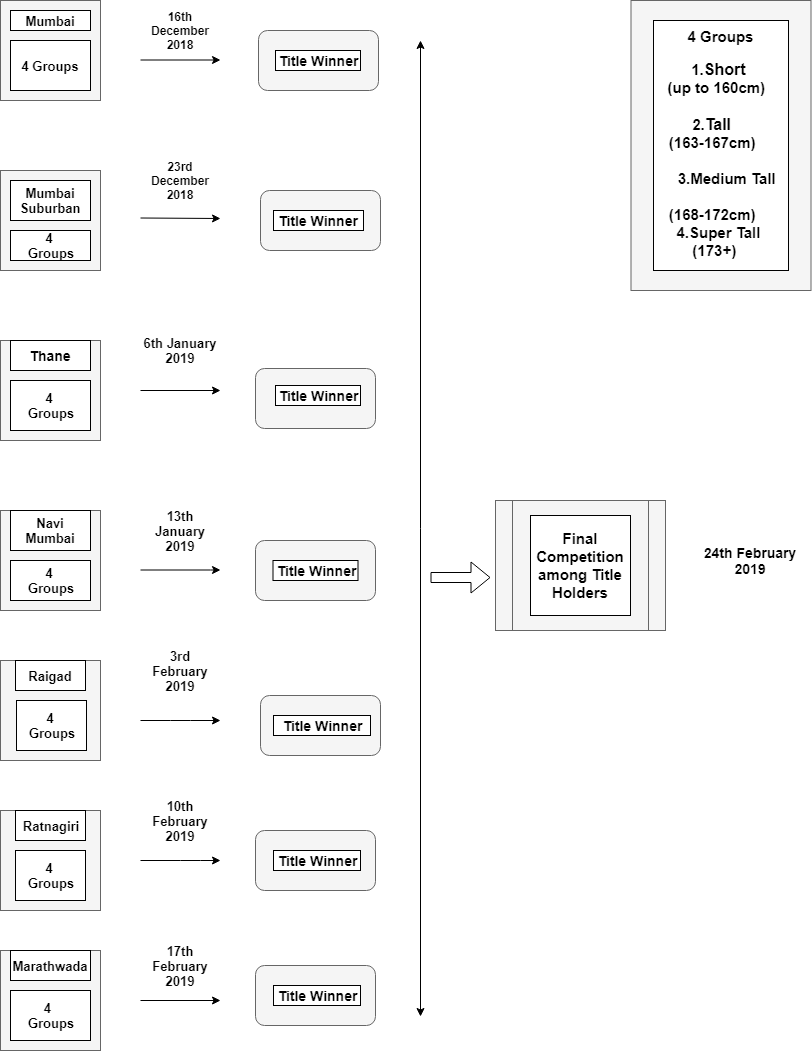

The diagram above was exported from draw.io. Its source (the exported page's mxGraphModel, read from the mxfile embedded in the PNG):
<mxGraphModel dx="872" dy="413" grid="1" gridSize="10" guides="1" tooltips="1" connect="1" arrows="0" fold="1" page="1" pageScale="1" pageWidth="850" pageHeight="1100" math="0" shadow="0">
  <root>
    <mxCell id="0" />
    <mxCell id="1" parent="0" />
    <mxCell id="7" value="" style="whiteSpace=wrap;html=1;aspect=fixed;fillColor=#f5f5f5;strokeColor=#666666;fontColor=#333333;" vertex="1" parent="1">
      <mxGeometry x="20" y="40" width="100" height="100" as="geometry" />
    </mxCell>
    <mxCell id="8" value="" style="whiteSpace=wrap;html=1;aspect=fixed;fillColor=#f5f5f5;strokeColor=#666666;fontColor=#333333;" vertex="1" parent="1">
      <mxGeometry x="20" y="210" width="100" height="100" as="geometry" />
    </mxCell>
    <mxCell id="9" value="" style="whiteSpace=wrap;html=1;aspect=fixed;fillColor=#f5f5f5;strokeColor=#666666;fontColor=#333333;" vertex="1" parent="1">
      <mxGeometry x="20" y="380" width="100" height="100" as="geometry" />
    </mxCell>
    <mxCell id="10" value="" style="whiteSpace=wrap;html=1;aspect=fixed;fillColor=#f5f5f5;strokeColor=#666666;fontColor=#333333;" vertex="1" parent="1">
      <mxGeometry x="20" y="550" width="100" height="100" as="geometry" />
    </mxCell>
    <mxCell id="11" value="" style="whiteSpace=wrap;html=1;aspect=fixed;fillColor=#f5f5f5;strokeColor=#666666;fontColor=#333333;" vertex="1" parent="1">
      <mxGeometry x="20" y="700" width="100" height="100" as="geometry" />
    </mxCell>
    <mxCell id="12" value="" style="whiteSpace=wrap;html=1;aspect=fixed;fillColor=#f5f5f5;strokeColor=#666666;fontColor=#333333;" vertex="1" parent="1">
      <mxGeometry x="20" y="850" width="100" height="100" as="geometry" />
    </mxCell>
    <mxCell id="13" value="" style="whiteSpace=wrap;html=1;aspect=fixed;fillColor=#f5f5f5;strokeColor=#666666;fontColor=#333333;" vertex="1" parent="1">
      <mxGeometry x="20" y="990" width="100" height="100" as="geometry" />
    </mxCell>
    <mxCell id="15" value="&lt;b&gt;&lt;font style=&quot;font-size: 13px&quot;&gt;4 Groups&lt;/font&gt;&lt;/b&gt;" style="text;html=1;strokeColor=#000000;fillColor=#ffffff;align=center;verticalAlign=middle;whiteSpace=wrap;rounded=0;" vertex="1" parent="1">
      <mxGeometry x="30" y="80" width="80" height="50" as="geometry" />
    </mxCell>
    <mxCell id="16" value="&lt;b&gt;&lt;font style=&quot;font-size: 13px&quot;&gt;Mumbai&lt;/font&gt;&lt;/b&gt;" style="text;html=1;strokeColor=#000000;fillColor=#ffffff;align=center;verticalAlign=middle;whiteSpace=wrap;rounded=0;" vertex="1" parent="1">
      <mxGeometry x="30" y="50" width="80" height="20" as="geometry" />
    </mxCell>
    <mxCell id="17" value="&lt;b&gt;&lt;font style=&quot;font-size: 13px&quot;&gt;Mumbai Suburban&lt;/font&gt;&lt;/b&gt;" style="text;html=1;strokeColor=#000000;fillColor=#ffffff;align=center;verticalAlign=middle;whiteSpace=wrap;rounded=0;" vertex="1" parent="1">
      <mxGeometry x="30" y="220" width="80" height="40" as="geometry" />
    </mxCell>
    <mxCell id="18" value="&lt;b&gt;&lt;font style=&quot;font-size: 13px&quot;&gt;4 &lt;br&gt;Groups&lt;/font&gt;&lt;/b&gt;" style="text;html=1;strokeColor=#000000;fillColor=#ffffff;align=center;verticalAlign=middle;whiteSpace=wrap;rounded=0;" vertex="1" parent="1">
      <mxGeometry x="30" y="270" width="80" height="30" as="geometry" />
    </mxCell>
    <mxCell id="19" value="&lt;b&gt;&lt;font style=&quot;font-size: 14px&quot;&gt;Thane&lt;/font&gt;&lt;/b&gt;" style="text;html=1;strokeColor=#000000;fillColor=#ffffff;align=center;verticalAlign=middle;whiteSpace=wrap;rounded=0;" vertex="1" parent="1">
      <mxGeometry x="30" y="380" width="80" height="30" as="geometry" />
    </mxCell>
    <mxCell id="20" value="&lt;b&gt;&lt;font style=&quot;font-size: 13px&quot;&gt;4 &lt;br&gt;Groups&lt;/font&gt;&lt;/b&gt;" style="text;html=1;strokeColor=#000000;fillColor=#ffffff;align=center;verticalAlign=middle;whiteSpace=wrap;rounded=0;" vertex="1" parent="1">
      <mxGeometry x="30" y="420" width="80" height="50" as="geometry" />
    </mxCell>
    <mxCell id="21" value="&lt;b&gt;&lt;font style=&quot;font-size: 13px&quot;&gt;Navi Mumbai&lt;/font&gt;&lt;/b&gt;" style="text;html=1;strokeColor=#000000;fillColor=#ffffff;align=center;verticalAlign=middle;whiteSpace=wrap;rounded=0;" vertex="1" parent="1">
      <mxGeometry x="30" y="550" width="80" height="40" as="geometry" />
    </mxCell>
    <mxCell id="22" value="&lt;b&gt;&lt;font style=&quot;font-size: 13px&quot;&gt;4 &lt;br&gt;Groups&lt;br&gt;&lt;/font&gt;&lt;/b&gt;" style="text;html=1;strokeColor=#000000;fillColor=#ffffff;align=center;verticalAlign=middle;whiteSpace=wrap;rounded=0;" vertex="1" parent="1">
      <mxGeometry x="30" y="600" width="80" height="40" as="geometry" />
    </mxCell>
    <mxCell id="23" value="&lt;b&gt;&lt;font style=&quot;font-size: 13px&quot;&gt;Raigad&lt;/font&gt;&lt;/b&gt;" style="text;html=1;strokeColor=#000000;fillColor=#ffffff;align=center;verticalAlign=middle;whiteSpace=wrap;rounded=0;" vertex="1" parent="1">
      <mxGeometry x="35" y="700" width="70" height="30" as="geometry" />
    </mxCell>
    <mxCell id="24" value="&lt;b&gt;&lt;font style=&quot;font-size: 13px&quot;&gt;4 &lt;br&gt;Groups&lt;/font&gt;&lt;/b&gt;" style="text;html=1;strokeColor=#000000;fillColor=#ffffff;align=center;verticalAlign=middle;whiteSpace=wrap;rounded=0;" vertex="1" parent="1">
      <mxGeometry x="36" y="740" width="70" height="50" as="geometry" />
    </mxCell>
    <mxCell id="25" value="&lt;b&gt;&lt;font style=&quot;font-size: 13px&quot;&gt;Ratnagiri&lt;/font&gt;&lt;/b&gt;" style="text;html=1;strokeColor=#000000;fillColor=#ffffff;align=center;verticalAlign=middle;whiteSpace=wrap;rounded=0;" vertex="1" parent="1">
      <mxGeometry x="35" y="850" width="70" height="30" as="geometry" />
    </mxCell>
    <mxCell id="26" value="&lt;b&gt;&lt;font style=&quot;font-size: 13px&quot;&gt;4 &lt;br&gt;Groups&lt;/font&gt;&lt;/b&gt;" style="text;html=1;strokeColor=#000000;fillColor=#ffffff;align=center;verticalAlign=middle;whiteSpace=wrap;rounded=0;" vertex="1" parent="1">
      <mxGeometry x="35" y="890" width="70" height="50" as="geometry" />
    </mxCell>
    <mxCell id="27" value="&lt;b&gt;&lt;font style=&quot;font-size: 13px&quot;&gt;Marathwada&lt;/font&gt;&lt;/b&gt;" style="text;html=1;strokeColor=#000000;fillColor=#ffffff;align=center;verticalAlign=middle;whiteSpace=wrap;rounded=0;" vertex="1" parent="1">
      <mxGeometry x="30" y="990" width="80" height="30" as="geometry" />
    </mxCell>
    <mxCell id="28" value="&lt;b style=&quot;font-size: 13px&quot;&gt;4&amp;nbsp; &lt;br&gt;Groups&lt;br&gt;&lt;/b&gt;" style="text;html=1;strokeColor=#000000;fillColor=#ffffff;align=center;verticalAlign=middle;whiteSpace=wrap;rounded=0;" vertex="1" parent="1">
      <mxGeometry x="30" y="1030" width="80" height="50" as="geometry" />
    </mxCell>
    <mxCell id="30" value="" style="endArrow=classic;html=1;" edge="1" parent="1">
      <mxGeometry width="50" height="50" relative="1" as="geometry">
        <mxPoint x="160" y="1040" as="sourcePoint" />
        <mxPoint x="240" y="1040" as="targetPoint" />
        <Array as="points" />
      </mxGeometry>
    </mxCell>
    <mxCell id="31" value="&lt;b&gt;&lt;font style=&quot;font-size: 13px&quot;&gt;Title Winner&lt;/font&gt;&lt;/b&gt;" style="text;html=1;strokeColor=none;fillColor=none;align=center;verticalAlign=middle;whiteSpace=wrap;rounded=0;" vertex="1" parent="1">
      <mxGeometry x="262.5" y="1025" width="115" height="20" as="geometry" />
    </mxCell>
    <mxCell id="32" value="" style="endArrow=classic;html=1;" edge="1" parent="1">
      <mxGeometry width="50" height="50" relative="1" as="geometry">
        <mxPoint x="160" y="900" as="sourcePoint" />
        <mxPoint x="240" y="900" as="targetPoint" />
        <Array as="points">
          <mxPoint x="210" y="900" />
        </Array>
      </mxGeometry>
    </mxCell>
    <mxCell id="34" value="" style="endArrow=classic;html=1;" edge="1" parent="1">
      <mxGeometry width="50" height="50" relative="1" as="geometry">
        <mxPoint x="160" y="760" as="sourcePoint" />
        <mxPoint x="240" y="760" as="targetPoint" />
        <Array as="points">
          <mxPoint x="200" y="760" />
        </Array>
      </mxGeometry>
    </mxCell>
    <mxCell id="36" value="&lt;b&gt;&lt;font style=&quot;font-size: 13px&quot;&gt;Title Winner&lt;/font&gt;&lt;/b&gt;" style="text;html=1;strokeColor=none;fillColor=none;align=center;verticalAlign=middle;whiteSpace=wrap;rounded=0;" vertex="1" parent="1">
      <mxGeometry x="278" y="750" width="93" height="20" as="geometry" />
    </mxCell>
    <mxCell id="37" value="" style="endArrow=classic;html=1;" edge="1" parent="1">
      <mxGeometry width="50" height="50" relative="1" as="geometry">
        <mxPoint x="160" y="609.5" as="sourcePoint" />
        <mxPoint x="240" y="609.5" as="targetPoint" />
        <Array as="points">
          <mxPoint x="240" y="609.5" />
        </Array>
      </mxGeometry>
    </mxCell>
    <mxCell id="38" value="&lt;b&gt;&lt;font style=&quot;font-size: 13px&quot;&gt;Title Winner&lt;/font&gt;&lt;/b&gt;" style="text;html=1;strokeColor=none;fillColor=none;align=center;verticalAlign=middle;whiteSpace=wrap;rounded=0;" vertex="1" parent="1">
      <mxGeometry x="275" y="600" width="80" height="20" as="geometry" />
    </mxCell>
    <mxCell id="40" value="" style="endArrow=classic;html=1;" edge="1" parent="1">
      <mxGeometry width="50" height="50" relative="1" as="geometry">
        <mxPoint x="160" y="430" as="sourcePoint" />
        <mxPoint x="240" y="430" as="targetPoint" />
      </mxGeometry>
    </mxCell>
    <mxCell id="41" value="&lt;b&gt;&lt;font style=&quot;font-size: 13px&quot;&gt;Title Winner&lt;/font&gt;&lt;/b&gt;" style="text;html=1;strokeColor=none;fillColor=none;align=center;verticalAlign=middle;whiteSpace=wrap;rounded=0;" vertex="1" parent="1">
      <mxGeometry x="278" y="420" width="93" height="20" as="geometry" />
    </mxCell>
    <mxCell id="42" value="" style="endArrow=classic;html=1;" edge="1" parent="1">
      <mxGeometry width="50" height="50" relative="1" as="geometry">
        <mxPoint x="160" y="257.5" as="sourcePoint" />
        <mxPoint x="240" y="258" as="targetPoint" />
      </mxGeometry>
    </mxCell>
    <mxCell id="43" value="&lt;b&gt;&lt;font style=&quot;font-size: 13px&quot;&gt;Title Winner&lt;/font&gt;&lt;/b&gt;" style="text;html=1;strokeColor=none;fillColor=none;align=center;verticalAlign=middle;whiteSpace=wrap;rounded=0;" vertex="1" parent="1">
      <mxGeometry x="280" y="250" width="90" height="20" as="geometry" />
    </mxCell>
    <mxCell id="44" value="" style="endArrow=classic;html=1;" edge="1" parent="1">
      <mxGeometry width="50" height="50" relative="1" as="geometry">
        <mxPoint x="160" y="99.5" as="sourcePoint" />
        <mxPoint x="240" y="99.5" as="targetPoint" />
      </mxGeometry>
    </mxCell>
    <mxCell id="45" value="&lt;b&gt;&lt;font style=&quot;font-size: 13px&quot;&gt;Title Winner&lt;/font&gt;&lt;/b&gt;" style="text;html=1;strokeColor=none;fillColor=none;align=center;verticalAlign=middle;whiteSpace=wrap;rounded=0;" vertex="1" parent="1">
      <mxGeometry x="280" y="90" width="80" height="20" as="geometry" />
    </mxCell>
    <mxCell id="47" value="" style="endArrow=classic;startArrow=classic;html=1;" edge="1" parent="1">
      <mxGeometry width="50" height="50" relative="1" as="geometry">
        <mxPoint x="440" y="1056" as="sourcePoint" />
        <mxPoint x="440" y="80" as="targetPoint" />
      </mxGeometry>
    </mxCell>
    <mxCell id="48" value="" style="shape=process;whiteSpace=wrap;html=1;backgroundOutline=1;fillColor=#f5f5f5;strokeColor=#666666;fontColor=#333333;" vertex="1" parent="1">
      <mxGeometry x="515" y="540" width="170" height="130" as="geometry" />
    </mxCell>
    <mxCell id="49" value="&lt;b&gt;&lt;font style=&quot;font-size: 15px&quot;&gt;Final Competition among Title Holders&lt;/font&gt;&lt;/b&gt;" style="text;html=1;strokeColor=#000000;fillColor=#ffffff;align=center;verticalAlign=middle;whiteSpace=wrap;rounded=0;" vertex="1" parent="1">
      <mxGeometry x="550" y="555" width="100" height="100" as="geometry" />
    </mxCell>
    <mxCell id="51" value="" style="text;html=1;strokeColor=#666666;fillColor=#f5f5f5;align=center;verticalAlign=middle;whiteSpace=wrap;rounded=0;fontColor=#333333;" vertex="1" parent="1">
      <mxGeometry x="650.5" y="40" width="180" height="290" as="geometry" />
    </mxCell>
    <mxCell id="53" value="&lt;b&gt;16th December 2018&lt;/b&gt;" style="text;html=1;strokeColor=none;fillColor=none;align=center;verticalAlign=middle;whiteSpace=wrap;rounded=0;" vertex="1" parent="1">
      <mxGeometry x="160" y="60" width="80" height="20" as="geometry" />
    </mxCell>
    <mxCell id="54" value="&lt;b&gt;23rd December 2018&lt;/b&gt;" style="text;html=1;strokeColor=none;fillColor=none;align=center;verticalAlign=middle;whiteSpace=wrap;rounded=0;" vertex="1" parent="1">
      <mxGeometry x="160" y="210" width="80" height="20" as="geometry" />
    </mxCell>
    <mxCell id="55" value="&lt;b&gt;&lt;font style=&quot;font-size: 13px&quot;&gt;6th January 2019&lt;/font&gt;&lt;/b&gt;" style="text;html=1;strokeColor=none;fillColor=none;align=center;verticalAlign=middle;whiteSpace=wrap;rounded=0;" vertex="1" parent="1">
      <mxGeometry x="160" y="380" width="80" height="20" as="geometry" />
    </mxCell>
    <mxCell id="56" value="&lt;b&gt;&lt;font style=&quot;font-size: 13px&quot;&gt;13th January 2019&lt;/font&gt;&lt;/b&gt;" style="text;html=1;strokeColor=none;fillColor=none;align=center;verticalAlign=middle;whiteSpace=wrap;rounded=0;" vertex="1" parent="1">
      <mxGeometry x="160" y="560" width="80" height="20" as="geometry" />
    </mxCell>
    <mxCell id="59" value="&lt;b&gt;&lt;font style=&quot;font-size: 13px&quot;&gt;3rd February 2019&lt;/font&gt;&lt;/b&gt;" style="text;html=1;strokeColor=none;fillColor=none;align=center;verticalAlign=middle;whiteSpace=wrap;rounded=0;" vertex="1" parent="1">
      <mxGeometry x="160" y="700" width="80" height="20" as="geometry" />
    </mxCell>
    <mxCell id="62" value="&lt;b&gt;&lt;font style=&quot;font-size: 13px&quot;&gt;10th February 2019&lt;/font&gt;&lt;/b&gt;" style="text;html=1;strokeColor=none;fillColor=none;align=center;verticalAlign=middle;whiteSpace=wrap;rounded=0;" vertex="1" parent="1">
      <mxGeometry x="160" y="850" width="80" height="20" as="geometry" />
    </mxCell>
    <mxCell id="63" value="&lt;b&gt;&lt;font style=&quot;font-size: 13px&quot;&gt;17th February 2019&lt;/font&gt;&lt;/b&gt;" style="text;html=1;strokeColor=none;fillColor=none;align=center;verticalAlign=middle;whiteSpace=wrap;rounded=0;" vertex="1" parent="1">
      <mxGeometry x="160" y="995" width="80" height="20" as="geometry" />
    </mxCell>
    <mxCell id="64" value="&lt;b&gt;&lt;font style=&quot;font-size: 14px&quot;&gt;24th February 2019&lt;/font&gt;&lt;/b&gt;" style="text;html=1;strokeColor=none;fillColor=none;align=center;verticalAlign=middle;whiteSpace=wrap;rounded=0;" vertex="1" parent="1">
      <mxGeometry x="720" y="585" width="100" height="30" as="geometry" />
    </mxCell>
    <mxCell id="70" value="" style="rounded=1;whiteSpace=wrap;html=1;fillColor=#f5f5f5;strokeColor=#666666;fontColor=#333333;" vertex="1" parent="1">
      <mxGeometry x="275" y="1005" width="120" height="60" as="geometry" />
    </mxCell>
    <mxCell id="71" value="" style="rounded=1;whiteSpace=wrap;html=1;fillColor=#f5f5f5;strokeColor=#666666;fontColor=#333333;" vertex="1" parent="1">
      <mxGeometry x="275" y="870" width="120" height="60" as="geometry" />
    </mxCell>
    <mxCell id="72" value="" style="rounded=1;whiteSpace=wrap;html=1;fillColor=#f5f5f5;strokeColor=#666666;fontColor=#333333;" vertex="1" parent="1">
      <mxGeometry x="280" y="735" width="120" height="60" as="geometry" />
    </mxCell>
    <mxCell id="73" value="" style="rounded=1;whiteSpace=wrap;html=1;fillColor=#f5f5f5;strokeColor=#666666;fontColor=#333333;" vertex="1" parent="1">
      <mxGeometry x="275" y="580" width="120" height="60" as="geometry" />
    </mxCell>
    <mxCell id="74" value="" style="rounded=1;whiteSpace=wrap;html=1;fillColor=#f5f5f5;strokeColor=#666666;fontColor=#333333;" vertex="1" parent="1">
      <mxGeometry x="275" y="408" width="120" height="60" as="geometry" />
    </mxCell>
    <mxCell id="77" value="" style="rounded=1;whiteSpace=wrap;html=1;fillColor=#f5f5f5;strokeColor=#666666;fontColor=#333333;" vertex="1" parent="1">
      <mxGeometry x="280" y="230" width="120" height="60" as="geometry" />
    </mxCell>
    <mxCell id="78" value="" style="rounded=1;whiteSpace=wrap;html=1;fillColor=#f5f5f5;strokeColor=#666666;fontColor=#333333;" vertex="1" parent="1">
      <mxGeometry x="278" y="70" width="120" height="60" as="geometry" />
    </mxCell>
    <mxCell id="85" value="&lt;font&gt;&lt;br&gt;&lt;b style=&quot;font-size: 15px&quot;&gt;4 Groups&lt;/b&gt;&lt;br&gt;&lt;br&gt;&lt;b style=&quot;font-size: 15px&quot;&gt;1.&lt;/b&gt;&lt;b&gt;&lt;font style=&quot;font-size: 16px&quot;&gt;Short&lt;/font&gt;&lt;/b&gt;&lt;b style=&quot;font-size: 15px&quot;&gt; &lt;br&gt;&amp;nbsp; &amp;nbsp;(&lt;/b&gt;&lt;span style=&quot;font-size: 15px&quot;&gt;&lt;b&gt;up to&lt;/b&gt;&lt;/span&gt;&lt;b style=&quot;font-size: 15px&quot;&gt;&amp;nbsp;160cm)&amp;nbsp; &amp;nbsp; &amp;nbsp; &amp;nbsp; &amp;nbsp; &amp;nbsp;&lt;/b&gt;&lt;br&gt;&lt;b style=&quot;font-size: 15px&quot;&gt;2.&lt;/b&gt;&lt;b&gt;&lt;font&gt;&lt;span style=&quot;font-size: 16px&quot;&gt;Tall&amp;nbsp; &amp;nbsp;&amp;nbsp;&lt;br&gt;&lt;/span&gt;&lt;/font&gt;&lt;/b&gt;&lt;b style=&quot;font-size: 15px&quot;&gt;&amp;nbsp; &amp;nbsp;(163-167cm)&amp;nbsp; &amp;nbsp; &amp;nbsp; &amp;nbsp; &amp;nbsp; &amp;nbsp;&amp;nbsp;&lt;/b&gt;&lt;br&gt;&lt;b style=&quot;font-size: 15px&quot;&gt;&amp;nbsp; &amp;nbsp; 3.Medium Tall&amp;nbsp; &amp;nbsp;&amp;nbsp;&lt;/b&gt;&lt;br&gt;&lt;b&gt;&lt;font style=&quot;font-size: 15px&quot;&gt;(168-172cm)&amp;nbsp; &amp;nbsp;&amp;nbsp;&lt;/font&gt;&lt;/b&gt;&lt;br&gt;&lt;b style=&quot;font-size: 15px&quot;&gt;4.Super Tall&amp;nbsp; (173+)&amp;nbsp; &amp;nbsp;&lt;/b&gt;&lt;br&gt;&lt;font style=&quot;font-size: 15px ; font-weight: bold&quot;&gt;&lt;br&gt;&lt;/font&gt;&lt;/font&gt;" style="text;html=1;strokeColor=#000000;fillColor=#ffffff;align=center;verticalAlign=middle;whiteSpace=wrap;rounded=0;" vertex="1" parent="1">
      <mxGeometry x="673" y="60" width="135" height="250" as="geometry" />
    </mxCell>
    <mxCell id="86" value="&lt;font size=&quot;1&quot;&gt;&lt;b style=&quot;font-size: 14px&quot;&gt;Title Winner&lt;/b&gt;&lt;/font&gt;" style="text;html=1;strokeColor=#000000;fillColor=#ffffff;align=center;verticalAlign=middle;whiteSpace=wrap;rounded=0;" vertex="1" parent="1">
      <mxGeometry x="295" y="90" width="85" height="20" as="geometry" />
    </mxCell>
    <mxCell id="87" value="&lt;b&gt;&lt;font style=&quot;font-size: 14px&quot;&gt;Title Winner&lt;/font&gt;&lt;/b&gt;" style="text;html=1;strokeColor=#000000;fillColor=#ffffff;align=center;verticalAlign=middle;whiteSpace=wrap;rounded=0;" vertex="1" parent="1">
      <mxGeometry x="293" y="250" width="90" height="20" as="geometry" />
    </mxCell>
    <mxCell id="88" value="&lt;b&gt;&lt;font style=&quot;font-size: 14px&quot;&gt;Title Winner&lt;/font&gt;&lt;/b&gt;" style="text;html=1;strokeColor=#000000;fillColor=#ffffff;align=center;verticalAlign=middle;whiteSpace=wrap;rounded=0;" vertex="1" parent="1">
      <mxGeometry x="295" y="425" width="85" height="20" as="geometry" />
    </mxCell>
    <mxCell id="90" value="&lt;b&gt;&lt;font style=&quot;font-size: 14px&quot;&gt;Title Winner&lt;/font&gt;&lt;/b&gt;" style="text;html=1;strokeColor=#000000;fillColor=#ffffff;align=center;verticalAlign=middle;whiteSpace=wrap;rounded=0;" vertex="1" parent="1">
      <mxGeometry x="292.5" y="600" width="85" height="20" as="geometry" />
    </mxCell>
    <mxCell id="91" value="&lt;b&gt;&lt;font style=&quot;font-size: 14px&quot;&gt;Title Winner&lt;/font&gt;&lt;/b&gt;" style="text;html=1;strokeColor=#000000;fillColor=#ffffff;align=center;verticalAlign=middle;whiteSpace=wrap;rounded=0;" vertex="1" parent="1">
      <mxGeometry x="293" y="755" width="97" height="20" as="geometry" />
    </mxCell>
    <mxCell id="92" value="&lt;b&gt;&lt;font style=&quot;font-size: 14px&quot;&gt;Title Winner&lt;/font&gt;&lt;/b&gt;" style="text;html=1;strokeColor=#000000;fillColor=#ffffff;align=center;verticalAlign=middle;whiteSpace=wrap;rounded=0;" vertex="1" parent="1">
      <mxGeometry x="293" y="890" width="87" height="20" as="geometry" />
    </mxCell>
    <mxCell id="93" value="&lt;b&gt;&lt;font style=&quot;font-size: 14px&quot;&gt;Title Winner&lt;/font&gt;&lt;/b&gt;" style="text;html=1;strokeColor=#000000;fillColor=#ffffff;align=center;verticalAlign=middle;whiteSpace=wrap;rounded=0;" vertex="1" parent="1">
      <mxGeometry x="293" y="1025" width="87" height="20" as="geometry" />
    </mxCell>
    <mxCell id="97" value="" style="shape=flexArrow;endArrow=classic;html=1;fillColor=#ffffff;strokeColor=#000000;" edge="1" parent="1">
      <mxGeometry width="50" height="50" relative="1" as="geometry">
        <mxPoint x="450" y="617" as="sourcePoint" />
        <mxPoint x="510" y="617" as="targetPoint" />
      </mxGeometry>
    </mxCell>
  </root>
</mxGraphModel>